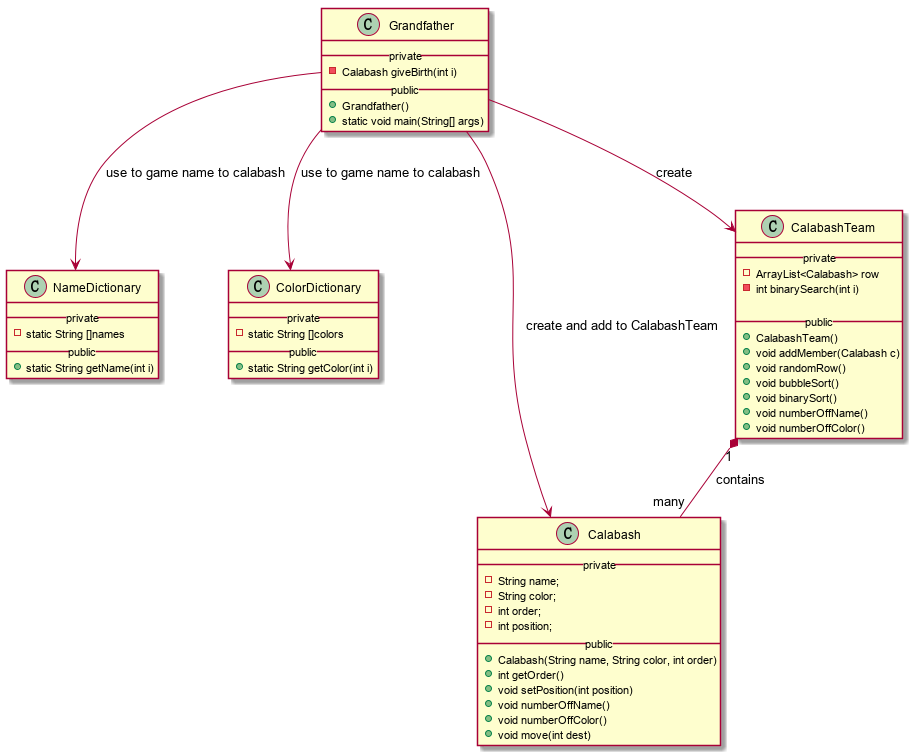

The diagram above was rendered by PlantUML. Its source (embedded in the PNG):
@startuml

class NameDictionary{
    __ private __
    - static String []names
    __ public __
    + static String getName(int i)
}

class ColorDictionary{
    __ private __
    - static String []colors
    __ public __
    + static String getColor(int i)
}

class Calabash{
    __ private __
    - String name;
    - String color; 
    - int order;
    - int position; 
__ public __
    + Calabash(String name, String color, int order)
    + int getOrder()
    + void setPosition(int position)
    + void numberOffName()
    +  void numberOffColor()
    +  void move(int dest)
}
class CalabashTeam{
    __ private __
    - ArrayList<Calabash> row
    - int binarySearch(int i)

    __ public __
    +  CalabashTeam()
    +  void addMember(Calabash c)
    +  void randomRow()
    +  void bubbleSort()
    +  void binarySort()
    +  void numberOffName()
    +  void numberOffColor()
}

class Grandfather{
    __ private __
    - Calabash giveBirth(int i)
    __ public __
    +  Grandfather()
    +  static void main(String[] args)
}


CalabashTeam "1" *-- "many" Calabash : contains
Grandfather --> NameDictionary : use to game name to calabash
Grandfather --> ColorDictionary : use to game name to calabash
Grandfather --> CalabashTeam : create 
Grandfather --> Calabash : create and add to CalabashTeam 
@enduml